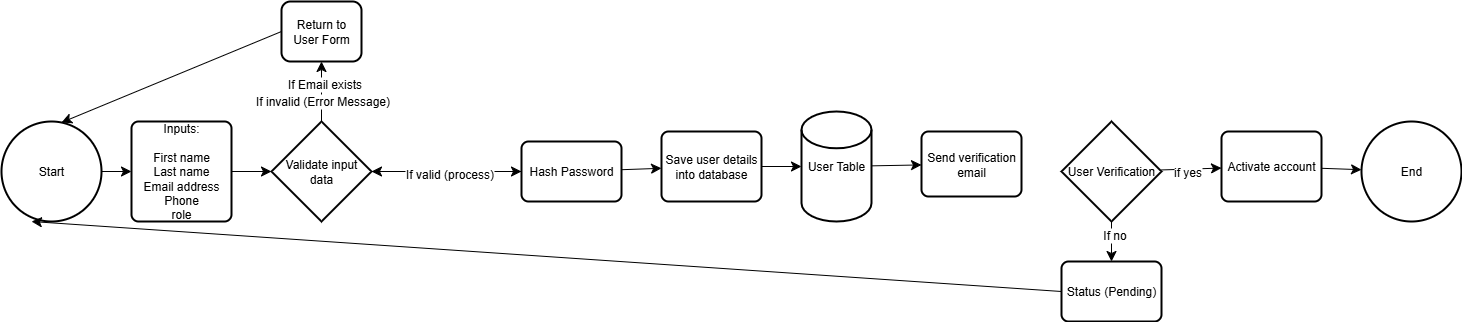

The diagram above was exported from draw.io. Its source (the exported page's mxGraphModel, read from the mxfile embedded in the PNG):
<mxGraphModel dx="418" dy="1618" grid="1" gridSize="10" guides="1" tooltips="1" connect="1" arrows="1" fold="1" page="1" pageScale="1" pageWidth="850" pageHeight="1100" math="0" shadow="0">
  <root>
    <mxCell id="0" />
    <mxCell id="1" parent="0" />
    <mxCell id="ZcfEn91896PElkiTRQ33-2" value="" style="edgeStyle=none;curved=1;rounded=0;orthogonalLoop=1;jettySize=auto;html=1;fontSize=12;startSize=8;endSize=8;" edge="1" parent="1" source="v0aEx8fiN7TUjeAX7trM-1" target="v0aEx8fiN7TUjeAX7trM-4">
      <mxGeometry relative="1" as="geometry" />
    </mxCell>
    <mxCell id="v0aEx8fiN7TUjeAX7trM-1" value="Inputs:&lt;br&gt;&lt;br&gt;First name&lt;div&gt;Last name&lt;br&gt;Email address&lt;br&gt;Phone&lt;br&gt;role&lt;/div&gt;" style="rounded=1;whiteSpace=wrap;html=1;absoluteArcSize=1;arcSize=14;strokeWidth=2;" parent="1" vertex="1">
      <mxGeometry x="140" y="90" width="100" height="100" as="geometry" />
    </mxCell>
    <mxCell id="v0aEx8fiN7TUjeAX7trM-11" value="" style="edgeStyle=none;curved=1;rounded=0;orthogonalLoop=1;jettySize=auto;html=1;fontSize=12;startSize=8;endSize=8;" parent="1" target="v0aEx8fiN7TUjeAX7trM-4" edge="1">
      <mxGeometry relative="1" as="geometry">
        <mxPoint x="530" y="140" as="sourcePoint" />
      </mxGeometry>
    </mxCell>
    <mxCell id="ZcfEn91896PElkiTRQ33-3" value="" style="edgeStyle=none;curved=1;rounded=0;orthogonalLoop=1;jettySize=auto;html=1;fontSize=12;startSize=8;endSize=8;" edge="1" parent="1" source="v0aEx8fiN7TUjeAX7trM-3" target="v0aEx8fiN7TUjeAX7trM-1">
      <mxGeometry relative="1" as="geometry" />
    </mxCell>
    <mxCell id="v0aEx8fiN7TUjeAX7trM-3" value="Start" style="strokeWidth=2;html=1;shape=mxgraph.flowchart.start_2;whiteSpace=wrap;" parent="1" vertex="1">
      <mxGeometry x="10" y="90" width="100" height="100" as="geometry" />
    </mxCell>
    <mxCell id="v0aEx8fiN7TUjeAX7trM-6" value="" style="edgeStyle=none;curved=1;rounded=0;orthogonalLoop=1;jettySize=auto;html=1;fontSize=12;startSize=8;endSize=8;" parent="1" source="v0aEx8fiN7TUjeAX7trM-4" target="v0aEx8fiN7TUjeAX7trM-5" edge="1">
      <mxGeometry relative="1" as="geometry" />
    </mxCell>
    <mxCell id="v0aEx8fiN7TUjeAX7trM-7" value="If invalid (Error Message)" style="edgeLabel;html=1;align=center;verticalAlign=middle;resizable=0;points=[];fontSize=12;" parent="v0aEx8fiN7TUjeAX7trM-6" vertex="1" connectable="0">
      <mxGeometry x="-0.3" relative="1" as="geometry">
        <mxPoint as="offset" />
      </mxGeometry>
    </mxCell>
    <mxCell id="v0aEx8fiN7TUjeAX7trM-15" value="If Email exists" style="edgeLabel;html=1;align=center;verticalAlign=middle;resizable=0;points=[];fontSize=12;" parent="v0aEx8fiN7TUjeAX7trM-6" vertex="1" connectable="0">
      <mxGeometry x="0.2667" y="-2" relative="1" as="geometry">
        <mxPoint as="offset" />
      </mxGeometry>
    </mxCell>
    <mxCell id="v0aEx8fiN7TUjeAX7trM-9" value="" style="edgeStyle=none;curved=1;rounded=0;orthogonalLoop=1;jettySize=auto;html=1;fontSize=12;startSize=8;endSize=8;" parent="1" source="v0aEx8fiN7TUjeAX7trM-4" edge="1">
      <mxGeometry relative="1" as="geometry">
        <Array as="points" />
        <mxPoint x="530" y="140" as="targetPoint" />
      </mxGeometry>
    </mxCell>
    <mxCell id="v0aEx8fiN7TUjeAX7trM-14" value="If valid (process)" style="edgeLabel;html=1;align=center;verticalAlign=middle;resizable=0;points=[];fontSize=12;" parent="v0aEx8fiN7TUjeAX7trM-9" vertex="1" connectable="0">
      <mxGeometry x="0.025" y="-2" relative="1" as="geometry">
        <mxPoint as="offset" />
      </mxGeometry>
    </mxCell>
    <mxCell id="v0aEx8fiN7TUjeAX7trM-4" value="Validate input data" style="strokeWidth=2;html=1;shape=mxgraph.flowchart.decision;whiteSpace=wrap;" parent="1" vertex="1">
      <mxGeometry x="280" y="90" width="100" height="100" as="geometry" />
    </mxCell>
    <mxCell id="v0aEx8fiN7TUjeAX7trM-5" value="Return to User Form" style="rounded=1;whiteSpace=wrap;html=1;strokeWidth=2;" parent="1" vertex="1">
      <mxGeometry x="290" y="-30" width="80" height="60" as="geometry" />
    </mxCell>
    <mxCell id="v0aEx8fiN7TUjeAX7trM-8" style="edgeStyle=none;curved=1;rounded=0;orthogonalLoop=1;jettySize=auto;html=1;exitX=0;exitY=0.5;exitDx=0;exitDy=0;entryX=0.6;entryY=0.01;entryDx=0;entryDy=0;entryPerimeter=0;fontSize=12;startSize=8;endSize=8;" parent="1" source="v0aEx8fiN7TUjeAX7trM-5" target="v0aEx8fiN7TUjeAX7trM-3" edge="1">
      <mxGeometry relative="1" as="geometry" />
    </mxCell>
    <mxCell id="ZcfEn91896PElkiTRQ33-7" value="" style="edgeStyle=none;curved=1;rounded=0;orthogonalLoop=1;jettySize=auto;html=1;fontSize=12;startSize=8;endSize=8;" edge="1" parent="1" source="ZcfEn91896PElkiTRQ33-1" target="ZcfEn91896PElkiTRQ33-6">
      <mxGeometry relative="1" as="geometry" />
    </mxCell>
    <mxCell id="ZcfEn91896PElkiTRQ33-1" value="Hash Password" style="rounded=1;whiteSpace=wrap;html=1;absoluteArcSize=1;arcSize=14;strokeWidth=2;" vertex="1" parent="1">
      <mxGeometry x="530" y="110" width="100" height="60" as="geometry" />
    </mxCell>
    <mxCell id="ZcfEn91896PElkiTRQ33-10" value="" style="edgeStyle=none;curved=1;rounded=0;orthogonalLoop=1;jettySize=auto;html=1;fontSize=12;startSize=8;endSize=8;" edge="1" parent="1" source="ZcfEn91896PElkiTRQ33-4" target="ZcfEn91896PElkiTRQ33-9">
      <mxGeometry relative="1" as="geometry" />
    </mxCell>
    <mxCell id="ZcfEn91896PElkiTRQ33-4" value="User Table" style="strokeWidth=2;html=1;shape=mxgraph.flowchart.database;whiteSpace=wrap;" vertex="1" parent="1">
      <mxGeometry x="810" y="80" width="70" height="110" as="geometry" />
    </mxCell>
    <mxCell id="ZcfEn91896PElkiTRQ33-8" value="" style="edgeStyle=none;curved=1;rounded=0;orthogonalLoop=1;jettySize=auto;html=1;fontSize=12;startSize=8;endSize=8;" edge="1" parent="1" source="ZcfEn91896PElkiTRQ33-6" target="ZcfEn91896PElkiTRQ33-4">
      <mxGeometry relative="1" as="geometry" />
    </mxCell>
    <mxCell id="ZcfEn91896PElkiTRQ33-6" value="Save user details into database" style="rounded=1;whiteSpace=wrap;html=1;absoluteArcSize=1;arcSize=14;strokeWidth=2;" vertex="1" parent="1">
      <mxGeometry x="670" y="100" width="100" height="70" as="geometry" />
    </mxCell>
    <mxCell id="ZcfEn91896PElkiTRQ33-9" value="Send verification email" style="rounded=1;whiteSpace=wrap;html=1;absoluteArcSize=1;arcSize=14;strokeWidth=2;" vertex="1" parent="1">
      <mxGeometry x="930" y="100" width="100" height="65" as="geometry" />
    </mxCell>
    <mxCell id="ZcfEn91896PElkiTRQ33-13" value="" style="edgeStyle=none;curved=1;rounded=0;orthogonalLoop=1;jettySize=auto;html=1;fontSize=12;startSize=8;endSize=8;" edge="1" parent="1" source="ZcfEn91896PElkiTRQ33-11" target="ZcfEn91896PElkiTRQ33-12">
      <mxGeometry relative="1" as="geometry" />
    </mxCell>
    <mxCell id="ZcfEn91896PElkiTRQ33-14" value="if yes" style="edgeLabel;html=1;align=center;verticalAlign=middle;resizable=0;points=[];fontSize=12;" vertex="1" connectable="0" parent="ZcfEn91896PElkiTRQ33-13">
      <mxGeometry x="-0.1701" y="-3" relative="1" as="geometry">
        <mxPoint as="offset" />
      </mxGeometry>
    </mxCell>
    <mxCell id="ZcfEn91896PElkiTRQ33-16" value="" style="edgeStyle=none;curved=1;rounded=0;orthogonalLoop=1;jettySize=auto;html=1;fontSize=12;startSize=8;endSize=8;" edge="1" parent="1" source="ZcfEn91896PElkiTRQ33-11" target="ZcfEn91896PElkiTRQ33-15">
      <mxGeometry relative="1" as="geometry" />
    </mxCell>
    <mxCell id="ZcfEn91896PElkiTRQ33-17" value="If no" style="edgeLabel;html=1;align=center;verticalAlign=middle;resizable=0;points=[];fontSize=12;" vertex="1" connectable="0" parent="ZcfEn91896PElkiTRQ33-16">
      <mxGeometry x="-0.35" y="2" relative="1" as="geometry">
        <mxPoint as="offset" />
      </mxGeometry>
    </mxCell>
    <mxCell id="ZcfEn91896PElkiTRQ33-11" value="User Verification" style="strokeWidth=2;html=1;shape=mxgraph.flowchart.decision;whiteSpace=wrap;" vertex="1" parent="1">
      <mxGeometry x="1070" y="90" width="100" height="100" as="geometry" />
    </mxCell>
    <mxCell id="ZcfEn91896PElkiTRQ33-20" value="" style="edgeStyle=none;curved=1;rounded=0;orthogonalLoop=1;jettySize=auto;html=1;fontSize=12;startSize=8;endSize=8;" edge="1" parent="1" source="ZcfEn91896PElkiTRQ33-12" target="ZcfEn91896PElkiTRQ33-19">
      <mxGeometry relative="1" as="geometry" />
    </mxCell>
    <mxCell id="ZcfEn91896PElkiTRQ33-12" value="Activate account" style="rounded=1;whiteSpace=wrap;html=1;absoluteArcSize=1;arcSize=14;strokeWidth=2;" vertex="1" parent="1">
      <mxGeometry x="1230" y="100" width="100" height="70" as="geometry" />
    </mxCell>
    <mxCell id="ZcfEn91896PElkiTRQ33-15" value="Status (Pending)" style="rounded=1;whiteSpace=wrap;html=1;absoluteArcSize=1;arcSize=14;strokeWidth=2;" vertex="1" parent="1">
      <mxGeometry x="1070" y="230" width="100" height="60" as="geometry" />
    </mxCell>
    <mxCell id="ZcfEn91896PElkiTRQ33-18" style="edgeStyle=none;curved=1;rounded=0;orthogonalLoop=1;jettySize=auto;html=1;exitX=0;exitY=0.5;exitDx=0;exitDy=0;entryX=0.3;entryY=1;entryDx=0;entryDy=0;entryPerimeter=0;fontSize=12;startSize=8;endSize=8;" edge="1" parent="1" source="ZcfEn91896PElkiTRQ33-15" target="v0aEx8fiN7TUjeAX7trM-3">
      <mxGeometry relative="1" as="geometry" />
    </mxCell>
    <mxCell id="ZcfEn91896PElkiTRQ33-19" value="End" style="strokeWidth=2;html=1;shape=mxgraph.flowchart.start_2;whiteSpace=wrap;" vertex="1" parent="1">
      <mxGeometry x="1370" y="90" width="100" height="100" as="geometry" />
    </mxCell>
  </root>
</mxGraphModel>